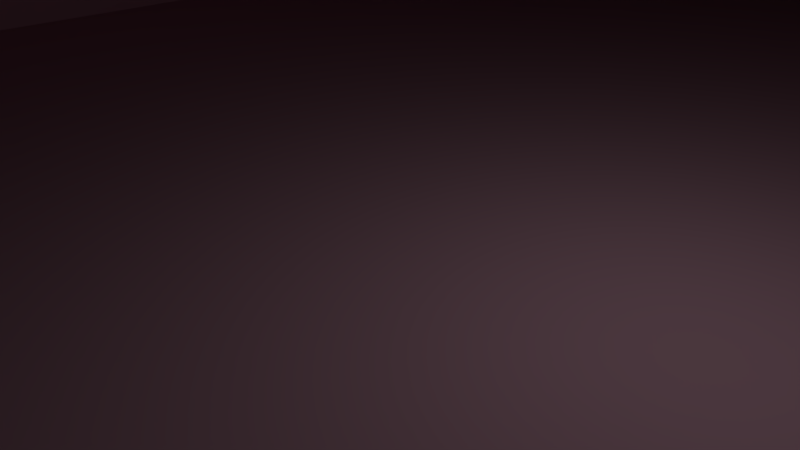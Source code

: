 # Source: wall.blend  (saved by Blender 2.78.0; exported with 4.5.12 LTS)
import bpy
from mathutils import Matrix  # noqa: F401  (used for matrix-valued properties, if any)

bpy.ops.wm.read_factory_settings(use_empty=True)
scene = bpy.context.scene
scene.name = 'Scene'

# ---- collections
col_collection_1 = bpy.data.collections.new('Collection 1'); scene.collection.children.link(col_collection_1)

# ---- materials (node trees are filled in below, after node groups)
mat_wall = bpy.data.materials.new('Wall')
mat_wall.alpha_threshold = 0.0
mat_wall.use_transparent_shadow = False
mat_wall.diffuse_color = (0.8689, 0.5033, 0.6228, 1.0)
mat_wall.roughness = 0.5

# ---- material node trees

# ---- world
world_world = bpy.data.worlds.new('World'); scene.world = world_world
world_world.color = (0.05088, 0.05088, 0.05088)
world_world.use_sun_shadow = False
world_world.sun_shadow_jitter_overblur = 0.0
world_world.cycles.sampling_method = 'MANUAL'

# ---- cameras
cam_camera = bpy.data.cameras.new('Camera')
cam_camera.clip_end = 100.0
cam_camera.lens = 35.0
cam_camera.sensor_width = 32.0
cam_camera.sensor_height = 18.0
cam_camera.ortho_scale = 7.314
cam_camera.dof.focus_distance = 0.0
cam_camera.dof.aperture_fstop = 128.0

# ---- lights
light_lamp = bpy.data.lights.new('Lamp', 'POINT')
light_lamp.transmission_factor = 0.0
light_lamp.cutoff_distance = 30.0
light_lamp.energy = 100.0
light_lamp.shadow_buffer_clip_start = 1.001
light_lamp.shadow_soft_size = 0.1
light_lamp.shadow_maximum_resolution = 0.006
light_lamp.use_absolute_resolution = True

# ---- meshes
me_cube_001 = bpy.data.meshes.new('Cube.001')
me_cube_001.from_pydata([(-15.0, 1500.0, 0.0), (-15.0, 1500.0, 1500.0), (15.0, 1500.0, 0.0), (15.0, 1500.0, 1500.0), (-15.0, -1500.0, 0.0), (-15.0, -1500.0, 1500.0), (15.0, -1500.0, 0.0), (15.0, -1500.0, 1500.0)], [], [(0, 1, 3, 2), (2, 3, 7, 6), (6, 7, 5, 4), (4, 5, 1, 0), (2, 6, 4, 0), (7, 3, 1, 5)])
_uv = me_cube_001.uv_layers.new(name='UVMap')
_uv.uv.foreach_set('vector', [0.9903, 1.0, 0.9903, 0.5, 1.0, 0.5, 1.0, 1.0, 0.4854, 1.0, 2.469e-07, 1.0, 0.0, 1.272e-07, 0.4854, 0.0, 0.9903, 0.5, 0.9903, 0.0, 1.0, 0.0, 1.0, 0.5, 0.9709, 1.0, 0.4854, 1.0, 0.4854, 3.179e-08, 0.9709, 0.0, 0.9806, 0.0, 0.9806, 1.0, 0.9709, 1.0, 0.9709, 0.0, 0.9903, 0.0, 0.9903, 1.0, 0.9806, 1.0, 0.9806, 0.0])
me_cube_001.materials.append(mat_wall)
me_cube_001.use_remesh_preserve_volume = False
me_cube_001.use_remesh_preserve_attributes = False
me_cube_001.use_mirror_vertex_groups = False
me_cube_001.update()

# ---- objects
ob_wall = bpy.data.objects.new('Wall', me_cube_001)
ob_lamp = bpy.data.objects.new('Lamp', light_lamp)
ob_camera = bpy.data.objects.new('Camera', cam_camera)

# ---- transforms, parenting, visibility, modifiers, constraints
ob_wall.location = (0.0, 0.0, 0.0)
ob_wall.lineart.crease_threshold = 0.0
ob_lamp.location = (4.076, 1.005, 5.904)
ob_lamp.rotation_euler = (0.6503, 0.05522, 1.866)
ob_lamp.lock_rotations_4d = False
ob_lamp.empty_display_type = 'ARROWS'
ob_lamp.color = (0.0, 0.0, 0.0, 0.0)
ob_lamp.lineart.crease_threshold = 0.0
ob_camera.location = (7.481, -6.508, 5.344)
ob_camera.rotation_euler = (1.109, 0.0, 0.8149)
ob_camera.lock_rotations_4d = False
ob_camera.empty_display_type = 'ARROWS'
ob_camera.color = (0.0, 0.0, 0.0, 0.0)
ob_camera.display_type = 'WIRE'
ob_camera.lineart.crease_threshold = 0.0

# ---- collection membership
col_collection_1.objects.link(ob_wall)
col_collection_1.objects.link(ob_lamp)
col_collection_1.objects.link(ob_camera)

# ---- scene / render settings (as saved in the file)
scene.camera = ob_camera
scene.frame_start = 1; scene.frame_end = 250; scene.frame_set(1)
scene.render.engine = 'BLENDER_EEVEE_NEXT'
scene.render.resolution_percentage = 50
scene.render.dither_intensity = 0.0
scene.cycles.use_denoising = False
scene.cycles.samples = 128
scene.cycles.sampling_pattern = 'TABULATED_SOBOL'
scene.cycles.light_sampling_threshold = 0.0
scene.cycles.use_adaptive_sampling = False
scene.cycles.use_light_tree = False
scene.cycles.blur_glossy = 0.0
scene.cycles.sample_clamp_indirect = 0.0
scene.view_settings.view_transform = 'Standard'
scene.unit_settings.scale_length = 0.01
bpy.context.view_layer.update()
